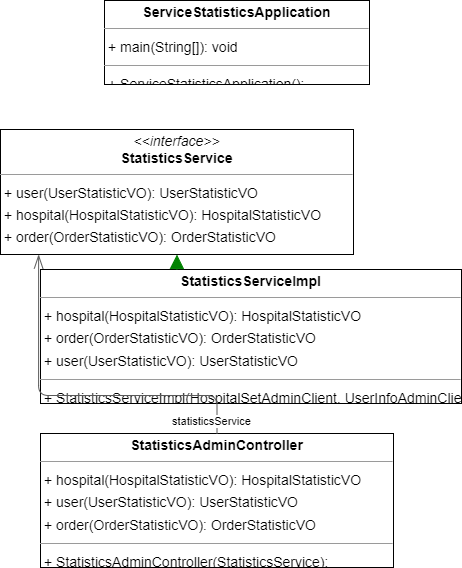

The diagram above was exported from draw.io. Its source (the exported page's mxGraphModel, read from the mxfile embedded in the PNG):
<mxGraphModel dx="1374" dy="968" grid="1" gridSize="10" guides="1" tooltips="1" connect="1" arrows="1" fold="1" page="0" pageScale="1" pageWidth="827" pageHeight="1169" background="none" math="0" shadow="0">
  <root>
    <mxCell id="0" />
    <mxCell id="1" parent="0" />
    <mxCell id="node1" value="&lt;p style=&quot;margin:0px;margin-top:4px;text-align:center;&quot;&gt;&lt;b&gt;ServiceStatisticsApplication&lt;/b&gt;&lt;/p&gt;&lt;hr size=&quot;1&quot;/&gt;&lt;p style=&quot;margin:0 0 0 4px;line-height:1.6;&quot;&gt;+ main(String[]): void&lt;/p&gt;&lt;hr size=&quot;1&quot;/&gt;&lt;p style=&quot;margin:0 0 0 4px;line-height:1.6;&quot;&gt;+ ServiceStatisticsApplication(): &lt;/p&gt;" style="verticalAlign=top;align=left;overflow=fill;fontSize=14;fontFamily=Helvetica;html=1;rounded=0;shadow=0;comic=0;labelBackgroundColor=none;strokeWidth=1;" parent="1" vertex="1">
      <mxGeometry x="-106" y="-62" width="265" height="84" as="geometry" />
    </mxCell>
    <mxCell id="node3" value="&lt;p style=&quot;margin:0px;margin-top:4px;text-align:center;&quot;&gt;&lt;b&gt;StatisticsAdminController&lt;/b&gt;&lt;/p&gt;&lt;hr size=&quot;1&quot;/&gt;&lt;p style=&quot;margin:0 0 0 4px;line-height:1.6;&quot;&gt;+ hospital(HospitalStatisticVO): HospitalStatisticVO&lt;br/&gt;+ user(UserStatisticVO): UserStatisticVO&lt;br/&gt;+ order(OrderStatisticVO): OrderStatisticVO&lt;/p&gt;&lt;hr size=&quot;1&quot;/&gt;&lt;p style=&quot;margin:0 0 0 4px;line-height:1.6;&quot;&gt;+ StatisticsAdminController(StatisticsService): &lt;/p&gt;" style="verticalAlign=top;align=left;overflow=fill;fontSize=14;fontFamily=Helvetica;html=1;rounded=0;shadow=0;comic=0;labelBackgroundColor=none;strokeWidth=1;" parent="1" vertex="1">
      <mxGeometry x="-170" y="371" width="353" height="134" as="geometry" />
    </mxCell>
    <mxCell id="node0" value="&lt;p style=&quot;margin:0px;margin-top:4px;text-align:center;&quot;&gt;&lt;i&gt;&amp;lt;&amp;lt;interface&amp;gt;&amp;gt;&lt;/i&gt;&lt;br/&gt;&lt;b&gt;StatisticsService&lt;/b&gt;&lt;/p&gt;&lt;hr size=&quot;1&quot;/&gt;&lt;p style=&quot;margin:0 0 0 4px;line-height:1.6;&quot;&gt;+ user(UserStatisticVO): UserStatisticVO&lt;br/&gt;+ hospital(HospitalStatisticVO): HospitalStatisticVO&lt;br/&gt;+ order(OrderStatisticVO): OrderStatisticVO&lt;/p&gt;" style="verticalAlign=top;align=left;overflow=fill;fontSize=14;fontFamily=Helvetica;html=1;rounded=0;shadow=0;comic=0;labelBackgroundColor=none;strokeWidth=1;" parent="1" vertex="1">
      <mxGeometry x="-210" y="67" width="353" height="125" as="geometry" />
    </mxCell>
    <mxCell id="node2" value="&lt;p style=&quot;margin:0px;margin-top:4px;text-align:center;&quot;&gt;&lt;b&gt;StatisticsServiceImpl&lt;/b&gt;&lt;/p&gt;&lt;hr size=&quot;1&quot;/&gt;&lt;p style=&quot;margin:0 0 0 4px;line-height:1.6;&quot;&gt;+ hospital(HospitalStatisticVO): HospitalStatisticVO&lt;br/&gt;+ order(OrderStatisticVO): OrderStatisticVO&lt;br/&gt;+ user(UserStatisticVO): UserStatisticVO&lt;/p&gt;&lt;hr size=&quot;1&quot;/&gt;&lt;p style=&quot;margin:0 0 0 4px;line-height:1.6;&quot;&gt;+ StatisticsServiceImpl(HospitalSetAdminClient, UserInfoAdminClient, OrderInfoAdminClient): &lt;/p&gt;" style="verticalAlign=top;align=left;overflow=fill;fontSize=14;fontFamily=Helvetica;html=1;rounded=0;shadow=0;comic=0;labelBackgroundColor=none;strokeWidth=1;" parent="1" vertex="1">
      <mxGeometry x="-170" y="207" width="421" height="134" as="geometry" />
    </mxCell>
    <mxCell id="edge1" value="" style="html=1;rounded=1;edgeStyle=orthogonalEdgeStyle;dashed=0;startArrow=diamondThinstartSize=12;endArrow=openThin;endSize=12;strokeColor=#595959;exitX=0.500;exitY=0.000;exitDx=0;exitDy=0;entryX=0.108;entryY=1.000;entryDx=0;entryDy=0;" parent="1" source="node3" target="node0" edge="1">
      <mxGeometry width="50" height="50" relative="1" as="geometry">
        <Array as="points">
          <mxPoint x="6" y="333" />
          <mxPoint x="-172" y="333" />
        </Array>
      </mxGeometry>
    </mxCell>
    <mxCell id="label6" value="1" style="edgeLabel;resizable=0;html=1;align=left;verticalAlign=top;strokeColor=default;" parent="edge1" vertex="1" connectable="0">
      <mxGeometry x="1" y="346" as="geometry" />
    </mxCell>
    <mxCell id="label10" value="1" style="edgeLabel;resizable=0;html=1;align=left;verticalAlign=top;strokeColor=default;" parent="edge1" vertex="1" connectable="0">
      <mxGeometry x="1" y="346" as="geometry" />
    </mxCell>
    <mxCell id="label11" value="statisticsService" style="edgeLabel;resizable=0;html=1;align=left;verticalAlign=top;strokeColor=default;" parent="edge1" vertex="1" connectable="0">
      <mxGeometry x="-40" y="346" as="geometry" />
    </mxCell>
    <mxCell id="edge0" value="" style="html=1;rounded=1;edgeStyle=orthogonalEdgeStyle;dashed=1;startArrow=none;endArrow=block;endSize=12;strokeColor=#008200;exitX=0.324;exitY=0.000;exitDx=0;exitDy=0;entryX=0.500;entryY=1.000;entryDx=0;entryDy=0;" parent="1" source="node2" target="node0" edge="1">
      <mxGeometry width="50" height="50" relative="1" as="geometry">
        <Array as="points" />
      </mxGeometry>
    </mxCell>
  </root>
</mxGraphModel>